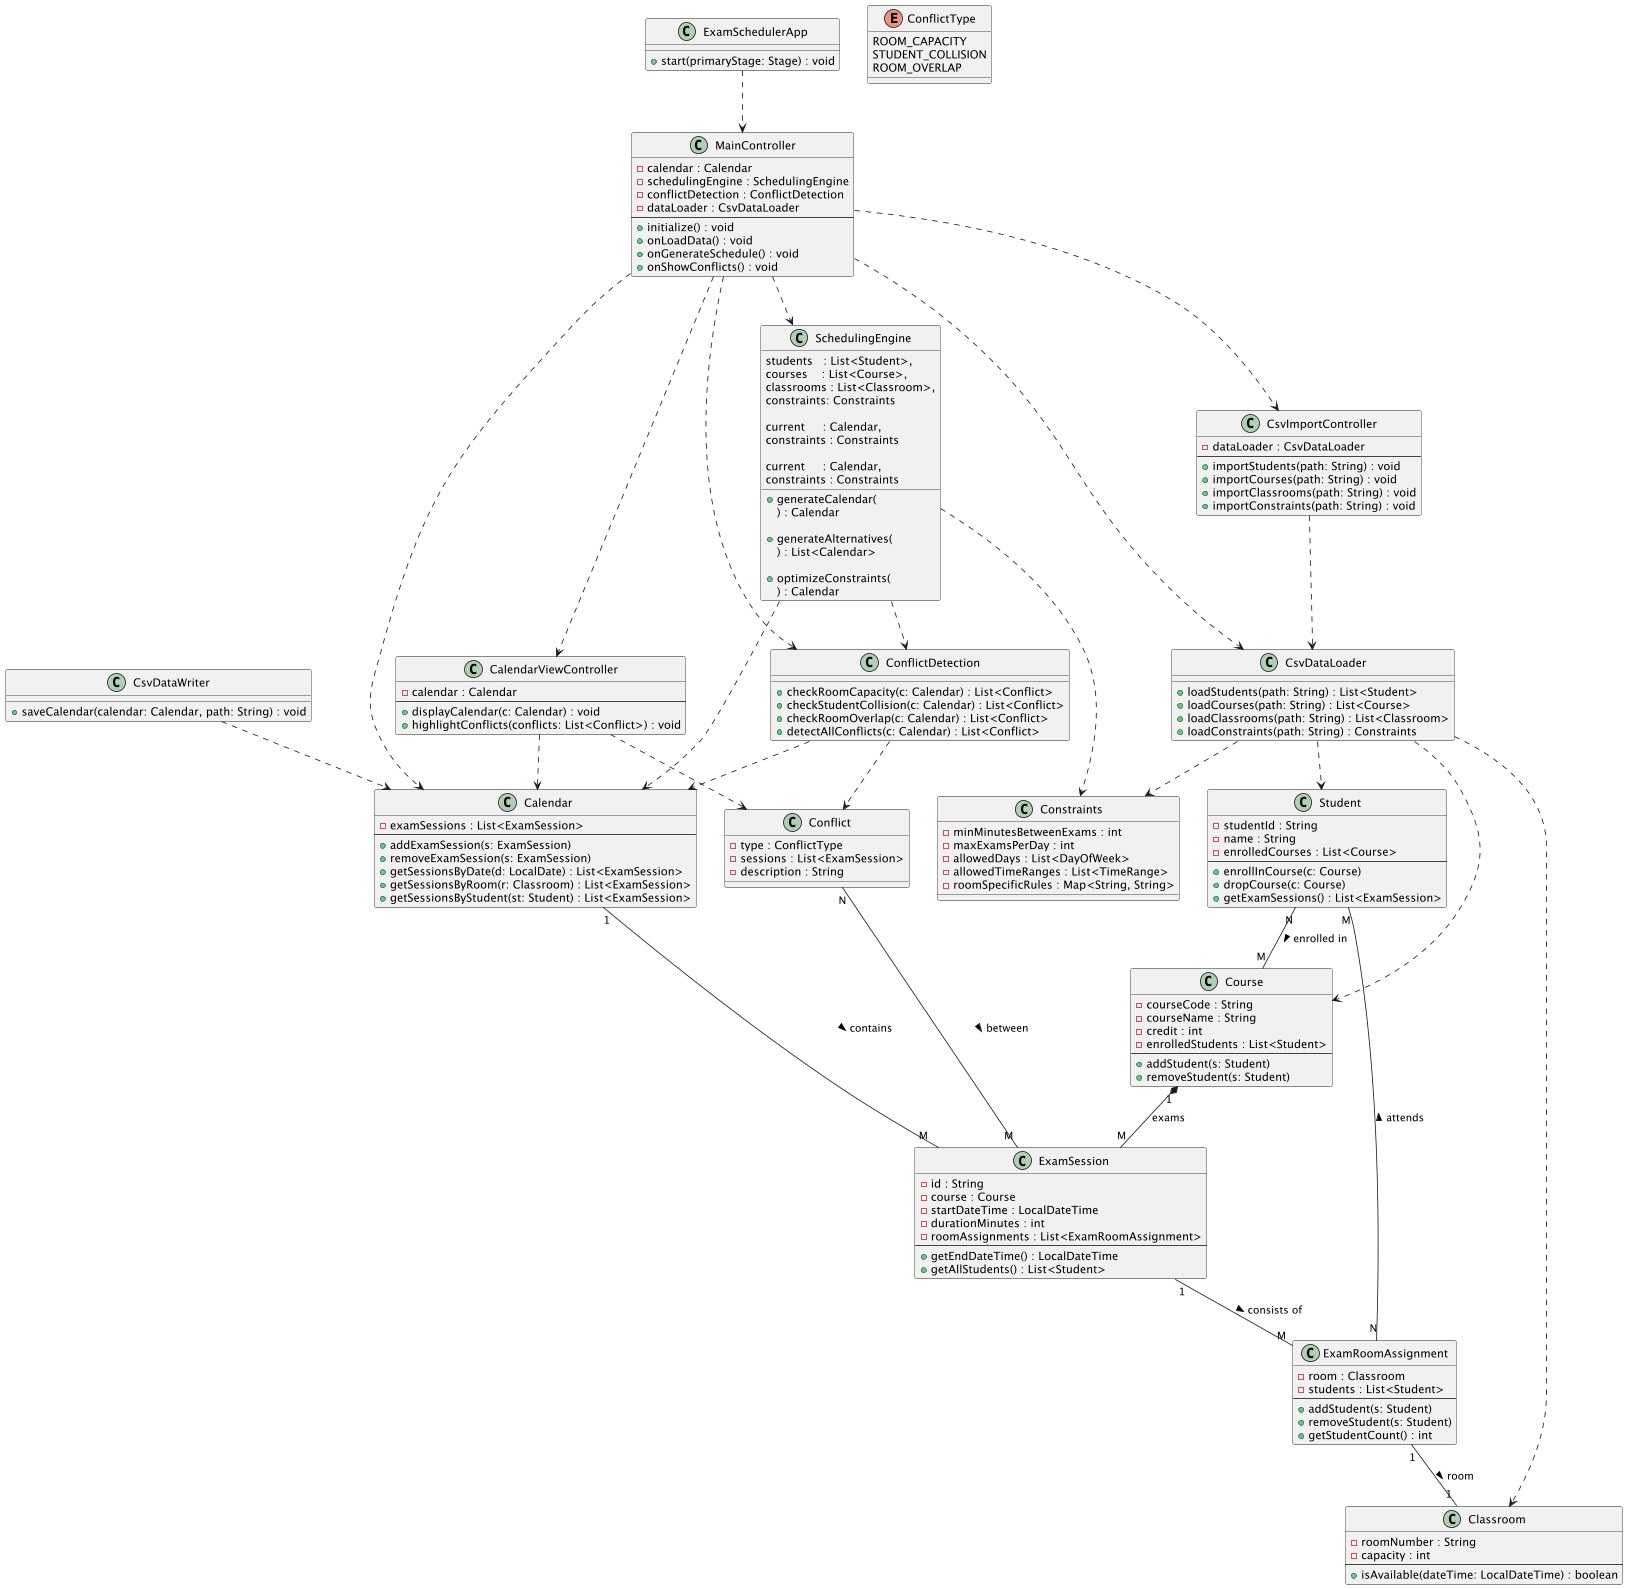

The diagram above was rendered by PlantUML. Its source (embedded in the PNG):
@startuml

' =====================
' Domain Layer
' =====================

class Student {
  - studentId : String
  - name : String
  - enrolledCourses : List<Course>
  --
  + enrollInCourse(c: Course)
  + dropCourse(c: Course)
  + getExamSessions() : List<ExamSession>
}

class Course {
  - courseCode : String
  - courseName : String
  - credit : int
  - enrolledStudents : List<Student>
  --
  + addStudent(s: Student)
  + removeStudent(s: Student)
}

class Classroom {
  - roomNumber : String
  - capacity : int
  --
  + isAvailable(dateTime: LocalDateTime) : boolean
}

class ExamRoomAssignment {
  - room : Classroom
  - students : List<Student>
  --
  + addStudent(s: Student)
  + removeStudent(s: Student)
  + getStudentCount() : int
}

class ExamSession {
  - id : String
  - course : Course
  - startDateTime : LocalDateTime
  - durationMinutes : int
  - roomAssignments : List<ExamRoomAssignment>
  --
  + getEndDateTime() : LocalDateTime
  + getAllStudents() : List<Student>
}

class Calendar {
  - examSessions : List<ExamSession>
  --
  + addExamSession(s: ExamSession)
  + removeExamSession(s: ExamSession)
  + getSessionsByDate(d: LocalDate) : List<ExamSession>
  + getSessionsByRoom(r: Classroom) : List<ExamSession>
  + getSessionsByStudent(st: Student) : List<ExamSession>
}

class Conflict {
  - type : ConflictType
  - sessions : List<ExamSession>
  - description : String
}

enum ConflictType {
  ROOM_CAPACITY
  STUDENT_COLLISION
  ROOM_OVERLAP
}

class Constraints {
  - minMinutesBetweenExams : int
  - maxExamsPerDay : int
  - allowedDays : List<DayOfWeek>
  - allowedTimeRanges : List<TimeRange>
  - roomSpecificRules : Map<String, String>
}

' =====================
' Service Layer
' =====================

class SchedulingEngine {
  + generateCalendar(
      students   : List<Student>,
      courses    : List<Course>,
      classrooms : List<Classroom>,
      constraints: Constraints
    ) : Calendar

  + generateAlternatives(
      current     : Calendar,
      constraints : Constraints
    ) : List<Calendar>

  + optimizeConstraints(
      current     : Calendar,
      constraints : Constraints
    ) : Calendar
}

class ConflictDetection {
  + checkRoomCapacity(c: Calendar) : List<Conflict>
  + checkStudentCollision(c: Calendar) : List<Conflict>
  + checkRoomOverlap(c: Calendar) : List<Conflict>
  + detectAllConflicts(c: Calendar) : List<Conflict>
}

' =====================
' Infrastructure Layer
' =====================

class CsvDataLoader {
  + loadStudents(path: String) : List<Student>
  + loadCourses(path: String) : List<Course>
  + loadClassrooms(path: String) : List<Classroom>
  + loadConstraints(path: String) : Constraints
}

class CsvDataWriter {
  + saveCalendar(calendar: Calendar, path: String) : void
}

' =====================
' UI Layer
' =====================

class ExamSchedulerApp {
  + start(primaryStage: Stage) : void
}

class MainController {
  - calendar : Calendar
  - schedulingEngine : SchedulingEngine
  - conflictDetection : ConflictDetection
  - dataLoader : CsvDataLoader
  --
  + initialize() : void
  + onLoadData() : void
  + onGenerateSchedule() : void
  + onShowConflicts() : void
}

class CalendarViewController {
  - calendar : Calendar
  --
  + displayCalendar(c: Calendar) : void
  + highlightConflicts(conflicts: List<Conflict>) : void
}

class CsvImportController {
  - dataLoader : CsvDataLoader
  --
  + importStudents(path: String) : void
  + importCourses(path: String) : void
  + importClassrooms(path: String) : void
  + importConstraints(path: String) : void
}

' =====================
' Relationships (Multiplicity)
' =====================

Student "N" -- "M" Course : enrolled in >
Course "1" *-- "M" ExamSession : exams
ExamSession "1" -- "M" ExamRoomAssignment : consists of >
ExamRoomAssignment "1" -- "1" Classroom : room >
ExamRoomAssignment "N" -- "M" Student : attends >
Calendar "1" -- "M" ExamSession : contains >
Conflict "N" -- "M" ExamSession : between >

SchedulingEngine ..> Calendar
SchedulingEngine ..> Constraints
SchedulingEngine ..> ConflictDetection

ConflictDetection ..> Calendar
ConflictDetection ..> Conflict

CsvDataLoader ..> Student
CsvDataLoader ..> Course
CsvDataLoader ..> Classroom
CsvDataLoader ..> Constraints

CsvDataWriter ..> Calendar

ExamSchedulerApp ..> MainController
MainController ..> SchedulingEngine
MainController ..> ConflictDetection
MainController ..> CsvDataLoader
MainController ..> Calendar
MainController ..> CalendarViewController
MainController ..> CsvImportController
CalendarViewController ..> Calendar
CalendarViewController ..> Conflict
CsvImportController ..> CsvDataLoader

@enduml